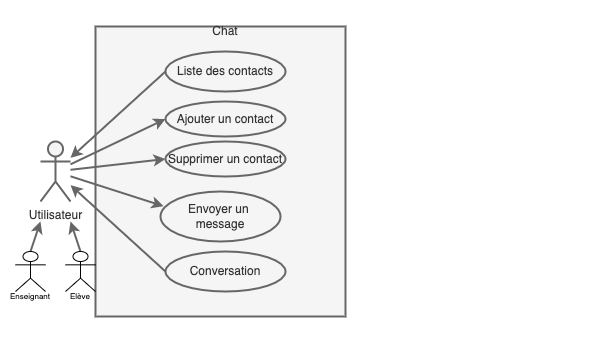

The diagram above was exported from draw.io. Its source (the exported page's mxGraphModel, read from the mxfile embedded in the PNG):
<mxGraphModel dx="788" dy="428" grid="1" gridSize="10" guides="1" tooltips="1" connect="1" arrows="1" fold="1" page="1" pageScale="1" pageWidth="827" pageHeight="1169" math="0" shadow="0">
  <root>
    <object label="" id="0">
      <mxCell />
    </object>
    <mxCell id="1" parent="0" />
    <mxCell id="32" value="" style="rounded=0;whiteSpace=wrap;html=1;strokeWidth=2;fillColor=#FFFFFF;strokeColor=none;" parent="1" vertex="1">
      <mxGeometry x="80" y="10" width="580" height="340" as="geometry" />
    </mxCell>
    <mxCell id="7" value="" style="rounded=0;whiteSpace=wrap;html=1;strokeWidth=2;fillColor=#f5f5f5;strokeColor=#666666;fontColor=#333333;" parent="1" vertex="1">
      <mxGeometry x="165" y="35" width="250" height="290" as="geometry" />
    </mxCell>
    <mxCell id="17" value="" style="rounded=0;orthogonalLoop=1;jettySize=auto;html=1;strokeWidth=2;fillColor=#f5f5f5;strokeColor=#666666;exitX=0;exitY=0.5;exitDx=0;exitDy=0;labelBackgroundColor=#666666;fontColor=#F0F0F0;" parent="1" source="12" target="4" edge="1">
      <mxGeometry relative="1" as="geometry">
        <mxPoint x="140" y="190" as="sourcePoint" />
        <mxPoint x="140" y="190" as="targetPoint" />
      </mxGeometry>
    </mxCell>
    <mxCell id="18" style="rounded=0;orthogonalLoop=1;jettySize=auto;html=1;strokeWidth=2;fillColor=#f5f5f5;strokeColor=#666666;entryX=0;entryY=0.5;entryDx=0;entryDy=0;" parent="1" source="4" target="14" edge="1">
      <mxGeometry relative="1" as="geometry">
        <mxPoint x="140" y="160" as="sourcePoint" />
        <mxPoint x="140" y="200" as="targetPoint" />
      </mxGeometry>
    </mxCell>
    <mxCell id="4" value="Utilisateur" style="shape=umlActor;verticalLabelPosition=bottom;verticalAlign=top;html=1;outlineConnect=0;strokeWidth=2;fillColor=#f5f5f5;strokeColor=#666666;fontColor=#333333;" parent="1" vertex="1">
      <mxGeometry x="110" y="150" width="30" height="60" as="geometry" />
    </mxCell>
    <mxCell id="9" value="Chat" style="text;html=1;align=center;verticalAlign=middle;whiteSpace=wrap;rounded=0;strokeWidth=2;fontColor=#333333;" parent="1" vertex="1">
      <mxGeometry x="230" y="30" width="130" height="20" as="geometry" />
    </mxCell>
    <mxCell id="12" value="Liste des contacts" style="ellipse;whiteSpace=wrap;html=1;strokeWidth=2;fillColor=#f5f5f5;strokeColor=#666666;fontColor=#333333;" parent="1" vertex="1">
      <mxGeometry x="235" y="60" width="120" height="40" as="geometry" />
    </mxCell>
    <mxCell id="14" value="Ajouter un contact" style="ellipse;whiteSpace=wrap;html=1;strokeWidth=2;fillColor=#f5f5f5;strokeColor=#666666;fontColor=#333333;" parent="1" vertex="1">
      <mxGeometry x="235" y="110" width="120" height="35" as="geometry" />
    </mxCell>
    <mxCell id="39" value="Envoyer un &lt;br&gt;message" style="ellipse;whiteSpace=wrap;html=1;strokeWidth=2;fillColor=#f5f5f5;strokeColor=#666666;fontColor=#333333;" parent="1" vertex="1">
      <mxGeometry x="230" y="200" width="120" height="50" as="geometry" />
    </mxCell>
    <mxCell id="40" style="rounded=0;orthogonalLoop=1;jettySize=auto;html=1;strokeWidth=2;fillColor=#f5f5f5;strokeColor=#666666;entryX=0.026;entryY=0.294;entryDx=0;entryDy=0;entryPerimeter=0;" parent="1" source="4" target="39" edge="1">
      <mxGeometry relative="1" as="geometry">
        <mxPoint x="140" y="170" as="sourcePoint" />
        <mxPoint x="270" y="245" as="targetPoint" />
      </mxGeometry>
    </mxCell>
    <mxCell id="59" value="Supprimer un contact" style="ellipse;whiteSpace=wrap;html=1;strokeWidth=2;fillColor=#f5f5f5;strokeColor=#666666;fontColor=#333333;" parent="1" vertex="1">
      <mxGeometry x="235" y="150" width="120" height="35" as="geometry" />
    </mxCell>
    <mxCell id="61" style="rounded=0;orthogonalLoop=1;jettySize=auto;html=1;strokeWidth=2;fillColor=#f5f5f5;strokeColor=#666666;entryX=0;entryY=0.5;entryDx=0;entryDy=0;" parent="1" source="4" target="59" edge="1">
      <mxGeometry relative="1" as="geometry">
        <mxPoint x="140" y="190" as="sourcePoint" />
        <mxPoint x="245.00000000000023" y="137.5" as="targetPoint" />
      </mxGeometry>
    </mxCell>
    <mxCell id="67" value="Conversation" style="ellipse;whiteSpace=wrap;html=1;strokeWidth=2;fillColor=#f5f5f5;strokeColor=#666666;fontColor=#333333;" parent="1" vertex="1">
      <mxGeometry x="235" y="260" width="120" height="40" as="geometry" />
    </mxCell>
    <mxCell id="69" value="" style="rounded=0;orthogonalLoop=1;jettySize=auto;html=1;strokeWidth=2;fillColor=#f5f5f5;strokeColor=#666666;exitX=0;exitY=0.5;exitDx=0;exitDy=0;labelBackgroundColor=#666666;fontColor=#F0F0F0;" parent="1" source="67" target="4" edge="1">
      <mxGeometry relative="1" as="geometry">
        <mxPoint x="235" y="350.68" as="sourcePoint" />
        <mxPoint x="140" y="449.9981818181819" as="targetPoint" />
      </mxGeometry>
    </mxCell>
    <mxCell id="-Gv2oYsSu81xFXHGxgNI-71" value="Enseignant" style="text;html=1;strokeColor=none;fillColor=none;align=center;verticalAlign=middle;whiteSpace=wrap;rounded=0;fontSize=8;" parent="1" vertex="1">
      <mxGeometry x="70" y="290" width="60" height="30" as="geometry" />
    </mxCell>
    <mxCell id="-Gv2oYsSu81xFXHGxgNI-75" value="Elève" style="text;html=1;strokeColor=none;fillColor=none;align=center;verticalAlign=middle;whiteSpace=wrap;rounded=0;fontSize=8;" parent="1" vertex="1">
      <mxGeometry x="120" y="290" width="60" height="30" as="geometry" />
    </mxCell>
    <mxCell id="acAS7ChB8xxm34U5pxja-69" value="" style="rounded=0;orthogonalLoop=1;jettySize=auto;html=1;strokeWidth=2;fillColor=#f5f5f5;strokeColor=#666666;exitX=0;exitY=0.5;exitDx=0;exitDy=0;labelBackgroundColor=#666666;fontColor=#F0F0F0;" edge="1" parent="1">
      <mxGeometry relative="1" as="geometry">
        <mxPoint x="150" y="260" as="sourcePoint" />
        <mxPoint x="140" y="230" as="targetPoint" />
      </mxGeometry>
    </mxCell>
    <mxCell id="acAS7ChB8xxm34U5pxja-70" value="" style="rounded=0;orthogonalLoop=1;jettySize=auto;html=1;strokeWidth=2;fillColor=#f5f5f5;strokeColor=#666666;exitX=0;exitY=0.5;exitDx=0;exitDy=0;labelBackgroundColor=#666666;fontColor=#F0F0F0;" edge="1" parent="1">
      <mxGeometry relative="1" as="geometry">
        <mxPoint x="100" y="260" as="sourcePoint" />
        <mxPoint x="110" y="230" as="targetPoint" />
      </mxGeometry>
    </mxCell>
    <mxCell id="acAS7ChB8xxm34U5pxja-71" value="" style="shape=umlActor;verticalLabelPosition=bottom;verticalAlign=top;html=1;outlineConnect=0;" vertex="1" parent="1">
      <mxGeometry x="85" y="260" width="30" height="40" as="geometry" />
    </mxCell>
    <mxCell id="acAS7ChB8xxm34U5pxja-72" value="" style="shape=umlActor;verticalLabelPosition=bottom;verticalAlign=top;html=1;outlineConnect=0;" vertex="1" parent="1">
      <mxGeometry x="135" y="260" width="30" height="40" as="geometry" />
    </mxCell>
  </root>
</mxGraphModel>